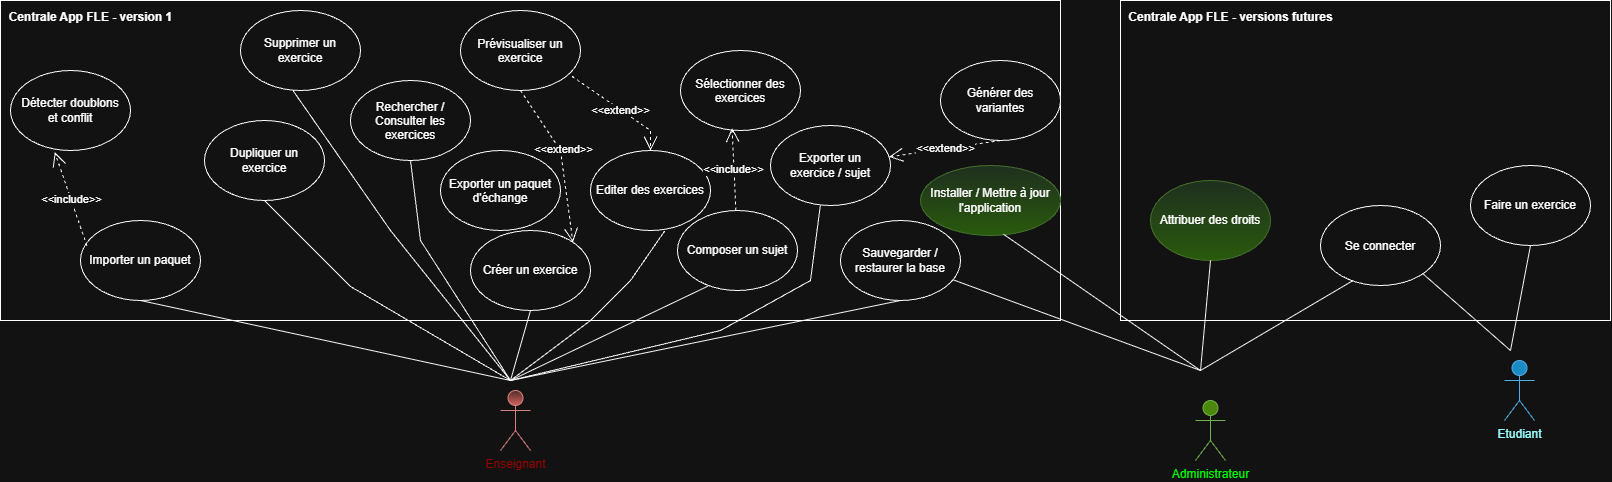

The diagram above was exported from draw.io. Its source (the exported page's mxGraphModel, read from the mxfile embedded in the PNG):
<mxGraphModel dx="1415" dy="997" grid="1" gridSize="10" guides="1" tooltips="1" connect="1" arrows="1" fold="1" page="1" pageScale="1" pageWidth="827" pageHeight="1169" math="0" shadow="0">
  <root>
    <mxCell id="0" />
    <mxCell id="1" parent="0" />
    <mxCell id="EMMe5NI8AGOGD0mZ-Soh-20" parent="1" style="html=1;whiteSpace=wrap;" value="" vertex="1">
      <mxGeometry height="320" width="490" x="1270" y="340" as="geometry" />
    </mxCell>
    <mxCell id="NFyPdDm3pMhBlZtlMIzb-1" parent="1" style="shape=umlActor;verticalLabelPosition=bottom;verticalAlign=top;html=1;fillColor=#1ba1e2;fontColor=#ffffff;strokeColor=#006EAF;" value="&lt;span style=&quot;color: light-dark(rgb(0, 0, 0), rgb(153, 255, 255));&quot;&gt;Etudiant&lt;/span&gt;" vertex="1">
      <mxGeometry height="60" width="30" x="1654" y="700" as="geometry" />
    </mxCell>
    <mxCell id="NFyPdDm3pMhBlZtlMIzb-2" parent="1" style="shape=umlActor;verticalLabelPosition=bottom;verticalAlign=top;html=1;fillColor=#f8cecc;strokeColor=#b85450;gradientColor=#ea6b66;" value="&lt;span style=&quot;color: light-dark(rgb(0, 0, 0), rgb(153, 0, 0));&quot;&gt;Enseignant&lt;/span&gt;" vertex="1">
      <mxGeometry height="60" width="30" x="650" y="730" as="geometry" />
    </mxCell>
    <mxCell id="NFyPdDm3pMhBlZtlMIzb-3" parent="1" style="shape=umlActor;verticalLabelPosition=bottom;verticalAlign=top;html=1;fillColor=#60a917;fontColor=#ffffff;strokeColor=#2D7600;" value="&lt;span style=&quot;color: light-dark(rgb(0, 0, 0), rgb(0, 255, 0));&quot;&gt;Administrateur&lt;/span&gt;" vertex="1">
      <mxGeometry height="60" width="30" x="1345" y="740" as="geometry" />
    </mxCell>
    <mxCell id="NFyPdDm3pMhBlZtlMIzb-4" parent="1" style="rounded=0;whiteSpace=wrap;html=1;" value="" vertex="1">
      <mxGeometry height="320" width="1060" x="150" y="340" as="geometry" />
    </mxCell>
    <mxCell id="NFyPdDm3pMhBlZtlMIzb-6" parent="1" style="ellipse;whiteSpace=wrap;html=1;shapeInside=1;" value="&lt;div&gt;&lt;br&gt;&lt;/div&gt;&lt;div&gt;Se connecter&lt;/div&gt;" vertex="1">
      <mxGeometry height="80" width="120" x="1470" y="545" as="geometry" />
    </mxCell>
    <mxCell id="NFyPdDm3pMhBlZtlMIzb-7" parent="1" style="ellipse;whiteSpace=wrap;html=1;shapeInside=1;" value="&lt;div&gt;&lt;br&gt;&lt;/div&gt;&lt;div&gt;&lt;br&gt;&lt;/div&gt;&lt;div&gt;Editer des exercices&lt;/div&gt;" vertex="1">
      <mxGeometry height="80" width="120" x="740" y="490" as="geometry" />
    </mxCell>
    <mxCell id="EMMe5NI8AGOGD0mZ-Soh-2" parent="1" style="ellipse;whiteSpace=wrap;html=1;shapeInside=1;fillColor=#d5e8d4;gradientColor=#97d077;strokeColor=#82b366;" value="&lt;div&gt;&lt;br&gt;&lt;/div&gt;&lt;div&gt;&lt;br&gt;&lt;/div&gt;&lt;div&gt;Attribuer des droits&lt;/div&gt;" vertex="1">
      <mxGeometry height="80" width="120" x="1300" y="520" as="geometry" />
    </mxCell>
    <mxCell id="EMMe5NI8AGOGD0mZ-Soh-3" parent="1" style="ellipse;whiteSpace=wrap;html=1;shapeInside=1;" value="Exporter un paquet d'échange&lt;div&gt;&lt;br&gt;&lt;/div&gt;" vertex="1">
      <mxGeometry height="80" width="120" x="590" y="490" as="geometry" />
    </mxCell>
    <mxCell id="EMMe5NI8AGOGD0mZ-Soh-4" parent="1" style="ellipse;whiteSpace=wrap;html=1;shapeInside=1;" value="&lt;div&gt;&lt;br&gt;&lt;/div&gt;&lt;div&gt;&lt;br&gt;&lt;/div&gt;&lt;div&gt;Créer un exercice&lt;/div&gt;" vertex="1">
      <mxGeometry height="80" width="120" x="620" y="570" as="geometry" />
    </mxCell>
    <mxCell id="EMMe5NI8AGOGD0mZ-Soh-5" parent="1" style="ellipse;whiteSpace=wrap;html=1;shapeInside=1;" value="&lt;div&gt;&lt;br&gt;&lt;/div&gt;&lt;div&gt;&lt;br&gt;&lt;/div&gt;&lt;div&gt;Faire un exercice&lt;/div&gt;" vertex="1">
      <mxGeometry height="80" width="120" x="1620" y="505" as="geometry" />
    </mxCell>
    <mxCell id="EMMe5NI8AGOGD0mZ-Soh-6" parent="1" style="ellipse;whiteSpace=wrap;html=1;shapeInside=1;" value="Prévisualiser un exercice" vertex="1">
      <mxGeometry height="80" width="120" x="610" y="350" as="geometry" />
    </mxCell>
    <mxCell id="EMMe5NI8AGOGD0mZ-Soh-19" parent="1" style="text;align=center;fontStyle=1;verticalAlign=middle;spacingLeft=3;spacingRight=3;strokeColor=none;rotatable=0;points=[[0,0.5],[1,0.5]];portConstraint=eastwest;html=1;" value="Centrale App FLE - version 1" vertex="1">
      <mxGeometry height="26" width="80" x="200" y="344" as="geometry" />
    </mxCell>
    <mxCell id="EMMe5NI8AGOGD0mZ-Soh-21" parent="1" style="text;align=center;fontStyle=1;verticalAlign=middle;spacingLeft=3;spacingRight=3;strokeColor=none;rotatable=0;points=[[0,0.5],[1,0.5]];portConstraint=eastwest;html=1;" value="Centrale App FLE - versions futures" vertex="1">
      <mxGeometry height="26" width="80" x="1340" y="344" as="geometry" />
    </mxCell>
    <mxCell id="zsGQ2MjkGmZRcF8EhZve-2" edge="1" parent="1" style="endArrow=none;html=1;rounded=0;entryX=0.5;entryY=1;entryDx=0;entryDy=0;" target="EMMe5NI8AGOGD0mZ-Soh-2" value="">
      <mxGeometry height="50" relative="1" width="50" as="geometry">
        <mxPoint x="1350" y="710" as="sourcePoint" />
        <mxPoint x="1070" y="480" as="targetPoint" />
      </mxGeometry>
    </mxCell>
    <mxCell id="zsGQ2MjkGmZRcF8EhZve-3" parent="1" style="ellipse;whiteSpace=wrap;html=1;shapeInside=1;" value="&lt;div&gt;&lt;br&gt;&lt;/div&gt;&lt;div&gt;&lt;br&gt;&lt;/div&gt;&lt;div&gt;Détecter doublons et conflit&lt;/div&gt;" vertex="1">
      <mxGeometry height="80" width="120" x="160" y="410" as="geometry" />
    </mxCell>
    <mxCell id="zsGQ2MjkGmZRcF8EhZve-4" parent="1" style="ellipse;whiteSpace=wrap;html=1;shapeInside=1;" value="&lt;div&gt;&lt;br&gt;&lt;/div&gt;&lt;div&gt;&lt;br&gt;&lt;/div&gt;&lt;div&gt;Importer un paquet&lt;/div&gt;" vertex="1">
      <mxGeometry height="80" width="120" x="230" y="560" as="geometry" />
    </mxCell>
    <mxCell id="zsGQ2MjkGmZRcF8EhZve-5" parent="1" style="ellipse;whiteSpace=wrap;html=1;shapeInside=1;" value="&lt;div&gt;&lt;br&gt;&lt;/div&gt;&lt;div&gt;&lt;br&gt;&lt;/div&gt;&lt;div&gt;Dupliquer un exercice&lt;/div&gt;" vertex="1">
      <mxGeometry height="80" width="120" x="354" y="460" as="geometry" />
    </mxCell>
    <mxCell id="zsGQ2MjkGmZRcF8EhZve-6" parent="1" style="ellipse;whiteSpace=wrap;html=1;shapeInside=1;" value="&lt;div&gt;&lt;br&gt;&lt;/div&gt;&lt;div&gt;&lt;br&gt;&lt;/div&gt;&lt;div&gt;Supprimer un exercice&lt;/div&gt;" vertex="1">
      <mxGeometry height="80" width="120" x="390" y="350" as="geometry" />
    </mxCell>
    <mxCell id="zsGQ2MjkGmZRcF8EhZve-7" parent="1" style="ellipse;whiteSpace=wrap;html=1;shapeInside=1;" value="Rechercher / Consulter les exercices" vertex="1">
      <mxGeometry height="80" width="120" x="500" y="420" as="geometry" />
    </mxCell>
    <mxCell id="zsGQ2MjkGmZRcF8EhZve-8" parent="1" style="ellipse;whiteSpace=wrap;html=1;shapeInside=1;" value="Sélectionner des exercices" vertex="1">
      <mxGeometry height="80" width="120" x="830" y="390" as="geometry" />
    </mxCell>
    <mxCell id="zsGQ2MjkGmZRcF8EhZve-10" parent="1" style="ellipse;whiteSpace=wrap;html=1;shapeInside=1;" value="&lt;div&gt;&lt;br&gt;&lt;/div&gt;&lt;div&gt;&lt;br&gt;&lt;/div&gt;&lt;div&gt;Composer un sujet&lt;/div&gt;&lt;div&gt;&lt;br&gt;&lt;/div&gt;" vertex="1">
      <mxGeometry height="80" width="120" x="827" y="550" as="geometry" />
    </mxCell>
    <mxCell id="zsGQ2MjkGmZRcF8EhZve-11" parent="1" style="ellipse;whiteSpace=wrap;html=1;shapeInside=1;" value="&lt;div&gt;&lt;br&gt;&lt;/div&gt;&lt;div&gt;&lt;br&gt;&lt;/div&gt;&lt;div&gt;Exporter un exercice / sujet&lt;/div&gt;" vertex="1">
      <mxGeometry height="80" width="120" x="920" y="465" as="geometry" />
    </mxCell>
    <mxCell id="zsGQ2MjkGmZRcF8EhZve-12" parent="1" style="ellipse;whiteSpace=wrap;html=1;shapeInside=1;" value="&lt;div&gt;&lt;br&gt;&lt;/div&gt;&lt;div&gt;&lt;br&gt;&lt;/div&gt;&lt;div&gt;Sauvegarder / restaurer la base&lt;/div&gt;" vertex="1">
      <mxGeometry height="80" width="120" x="990" y="560" as="geometry" />
    </mxCell>
    <mxCell id="zsGQ2MjkGmZRcF8EhZve-13" parent="1" style="ellipse;whiteSpace=wrap;html=1;shapeInside=1;" value="&lt;div&gt;&lt;br&gt;&lt;/div&gt;&lt;div&gt;&lt;br&gt;&lt;/div&gt;&lt;div&gt;Générer des variantes&lt;/div&gt;" vertex="1">
      <mxGeometry height="80" width="120" x="1090" y="400" as="geometry" />
    </mxCell>
    <mxCell id="zsGQ2MjkGmZRcF8EhZve-15" edge="1" parent="1" source="zsGQ2MjkGmZRcF8EhZve-5" style="edgeStyle=orthogonalEdgeStyle;rounded=0;orthogonalLoop=1;jettySize=auto;html=1;innerLoopWaypoints=1;exitX=0.5;exitY=1;exitDx=0;exitDy=0;" target="zsGQ2MjkGmZRcF8EhZve-5">
      <mxGeometry relative="1" as="geometry" />
    </mxCell>
    <mxCell id="zsGQ2MjkGmZRcF8EhZve-16" edge="1" parent="1" style="endArrow=none;html=1;rounded=0;entryX=0.5;entryY=1;entryDx=0;entryDy=0;" target="zsGQ2MjkGmZRcF8EhZve-4" value="">
      <mxGeometry height="50" relative="1" width="50" as="geometry">
        <Array as="points" />
        <mxPoint x="660" y="720" as="sourcePoint" />
        <mxPoint x="610" y="440" as="targetPoint" />
      </mxGeometry>
    </mxCell>
    <mxCell id="zsGQ2MjkGmZRcF8EhZve-17" edge="1" parent="1" style="endArrow=none;html=1;rounded=0;entryX=0.5;entryY=1;entryDx=0;entryDy=0;" target="zsGQ2MjkGmZRcF8EhZve-5" value="">
      <mxGeometry height="50" relative="1" width="50" as="geometry">
        <Array as="points">
          <mxPoint x="500" y="626" />
        </Array>
        <mxPoint x="660" y="720" as="sourcePoint" />
        <mxPoint x="590" y="470" as="targetPoint" />
      </mxGeometry>
    </mxCell>
    <mxCell id="zsGQ2MjkGmZRcF8EhZve-18" edge="1" parent="1" style="endArrow=none;html=1;rounded=0;entryX=0.438;entryY=1.002;entryDx=0;entryDy=0;entryPerimeter=0;" target="zsGQ2MjkGmZRcF8EhZve-6" value="">
      <mxGeometry height="50" relative="1" width="50" as="geometry">
        <Array as="points">
          <mxPoint x="540" y="570" />
        </Array>
        <mxPoint x="660" y="720" as="sourcePoint" />
        <mxPoint x="590" y="470" as="targetPoint" />
      </mxGeometry>
    </mxCell>
    <mxCell id="zsGQ2MjkGmZRcF8EhZve-19" edge="1" parent="1" style="endArrow=none;html=1;rounded=0;entryX=0.5;entryY=1;entryDx=0;entryDy=0;" target="zsGQ2MjkGmZRcF8EhZve-7" value="">
      <mxGeometry height="50" relative="1" width="50" x="0.0119" as="geometry">
        <Array as="points">
          <mxPoint x="570" y="580" />
        </Array>
        <mxPoint x="660" y="720" as="sourcePoint" />
        <mxPoint x="840" y="510" as="targetPoint" />
      </mxGeometry>
    </mxCell>
    <mxCell id="zsGQ2MjkGmZRcF8EhZve-20" edge="1" parent="1" style="endArrow=none;html=1;rounded=0;entryX=0.5;entryY=1;entryDx=0;entryDy=0;" target="EMMe5NI8AGOGD0mZ-Soh-4" value="">
      <mxGeometry height="50" relative="1" width="50" as="geometry">
        <mxPoint x="660" y="720" as="sourcePoint" />
        <mxPoint x="560" y="490" as="targetPoint" />
      </mxGeometry>
    </mxCell>
    <mxCell id="zsGQ2MjkGmZRcF8EhZve-21" edge="1" parent="1" style="endArrow=none;html=1;rounded=0;entryX=0.618;entryY=1.006;entryDx=0;entryDy=0;entryPerimeter=0;" target="NFyPdDm3pMhBlZtlMIzb-7" value="">
      <mxGeometry height="50" relative="1" width="50" x="-0.0772" as="geometry">
        <Array as="points">
          <mxPoint x="740" y="660" />
          <mxPoint x="780" y="620" />
        </Array>
        <mxPoint x="660" y="720" as="sourcePoint" />
        <mxPoint x="773.28" y="570" as="targetPoint" />
      </mxGeometry>
    </mxCell>
    <mxCell id="zsGQ2MjkGmZRcF8EhZve-22" edge="1" parent="1" style="endArrow=none;html=1;rounded=0;entryX=0.253;entryY=0.946;entryDx=0;entryDy=0;entryPerimeter=0;" target="zsGQ2MjkGmZRcF8EhZve-10" value="">
      <mxGeometry height="50" relative="1" width="50" as="geometry">
        <mxPoint x="660" y="720" as="sourcePoint" />
        <mxPoint x="630" y="530" as="targetPoint" />
      </mxGeometry>
    </mxCell>
    <mxCell id="zsGQ2MjkGmZRcF8EhZve-23" edge="1" parent="1" style="endArrow=none;html=1;rounded=0;entryX=0.415;entryY=1.002;entryDx=0;entryDy=0;entryPerimeter=0;" target="zsGQ2MjkGmZRcF8EhZve-11" value="">
      <mxGeometry height="50" relative="1" width="50" x="-0.007" as="geometry">
        <Array as="points">
          <mxPoint x="870" y="670" />
          <mxPoint x="960" y="620" />
        </Array>
        <mxPoint x="660" y="720" as="sourcePoint" />
        <mxPoint x="680" y="590" as="targetPoint" />
      </mxGeometry>
    </mxCell>
    <mxCell id="zsGQ2MjkGmZRcF8EhZve-24" edge="1" parent="1" style="endArrow=none;html=1;rounded=0;entryX=0.5;entryY=1;entryDx=0;entryDy=0;" target="zsGQ2MjkGmZRcF8EhZve-12" value="">
      <mxGeometry height="50" relative="1" width="50" as="geometry">
        <mxPoint x="660" y="720" as="sourcePoint" />
        <mxPoint x="670" y="500" as="targetPoint" />
      </mxGeometry>
    </mxCell>
    <mxCell id="zsGQ2MjkGmZRcF8EhZve-25" edge="1" parent="1" source="zsGQ2MjkGmZRcF8EhZve-13" style="endArrow=open;endSize=12;dashed=1;html=1;rounded=0;exitX=0.5;exitY=1;exitDx=0;exitDy=0;" target="zsGQ2MjkGmZRcF8EhZve-11" value="&amp;lt;&amp;lt;extend&amp;gt;&amp;gt;">
      <mxGeometry relative="1" width="160" as="geometry">
        <mxPoint x="610" y="460" as="sourcePoint" />
        <mxPoint x="770" y="460" as="targetPoint" />
      </mxGeometry>
    </mxCell>
    <mxCell id="zsGQ2MjkGmZRcF8EhZve-28" edge="1" parent="1" source="zsGQ2MjkGmZRcF8EhZve-10" style="endArrow=open;endSize=12;dashed=1;html=1;rounded=0;entryX=0.43;entryY=0.97;entryDx=0;entryDy=0;entryPerimeter=0;" target="zsGQ2MjkGmZRcF8EhZve-8" value="&amp;lt;&amp;lt;include&amp;gt;&amp;gt;">
      <mxGeometry relative="1" width="160" as="geometry">
        <mxPoint x="977" y="542" as="sourcePoint" />
        <mxPoint x="910" y="510" as="targetPoint" />
      </mxGeometry>
    </mxCell>
    <mxCell id="zsGQ2MjkGmZRcF8EhZve-29" edge="1" parent="1" source="zsGQ2MjkGmZRcF8EhZve-4" style="endArrow=open;endSize=12;dashed=1;html=1;rounded=0;exitX=0.054;exitY=0.317;exitDx=0;exitDy=0;exitPerimeter=0;entryX=0.369;entryY=1.022;entryDx=0;entryDy=0;entryPerimeter=0;" target="zsGQ2MjkGmZRcF8EhZve-3" value="&amp;lt;&amp;lt;include&amp;gt;&amp;gt;">
      <mxGeometry relative="1" width="160" as="geometry">
        <mxPoint x="183" y="672" as="sourcePoint" />
        <mxPoint x="180" y="590" as="targetPoint" />
      </mxGeometry>
    </mxCell>
    <mxCell id="zsGQ2MjkGmZRcF8EhZve-30" edge="1" parent="1" source="EMMe5NI8AGOGD0mZ-Soh-6" style="endArrow=open;endSize=12;dashed=1;html=1;rounded=0;exitX=0.5;exitY=1;exitDx=0;exitDy=0;entryX=1;entryY=0;entryDx=0;entryDy=0;" target="EMMe5NI8AGOGD0mZ-Soh-4" value="&amp;lt;&amp;lt;extend&amp;gt;&amp;gt;">
      <mxGeometry relative="1" width="160" x="-0.12" y="3" as="geometry">
        <mxPoint as="offset" />
        <Array as="points">
          <mxPoint x="710" y="490" />
        </Array>
        <mxPoint x="801" y="450" as="sourcePoint" />
        <mxPoint x="690" y="466" as="targetPoint" />
      </mxGeometry>
    </mxCell>
    <mxCell id="zsGQ2MjkGmZRcF8EhZve-31" edge="1" parent="1" source="EMMe5NI8AGOGD0mZ-Soh-6" style="endArrow=open;endSize=12;dashed=1;html=1;rounded=0;exitX=0.929;exitY=0.823;exitDx=0;exitDy=0;exitPerimeter=0;entryX=0.5;entryY=0;entryDx=0;entryDy=0;" target="NFyPdDm3pMhBlZtlMIzb-7" value="&amp;lt;&amp;lt;extend&amp;gt;&amp;gt;">
      <mxGeometry relative="1" width="160" x="0.0285" y="-1" as="geometry">
        <mxPoint x="1" as="offset" />
        <Array as="points">
          <mxPoint x="800" y="470" />
        </Array>
        <mxPoint x="760" y="410" as="sourcePoint" />
        <mxPoint x="800" y="500" as="targetPoint" />
      </mxGeometry>
    </mxCell>
    <mxCell id="zsGQ2MjkGmZRcF8EhZve-32" parent="1" style="ellipse;whiteSpace=wrap;html=1;fillColor=#d5e8d4;gradientColor=#97d077;strokeColor=#82b366;" value="Installer / Mettre à jour l'application" vertex="1">
      <mxGeometry height="70" width="140" x="1070" y="505" as="geometry" />
    </mxCell>
    <mxCell id="zsGQ2MjkGmZRcF8EhZve-33" edge="1" parent="1" style="endArrow=none;html=1;rounded=0;entryX=0.27;entryY=0.939;entryDx=0;entryDy=0;entryPerimeter=0;" target="NFyPdDm3pMhBlZtlMIzb-6" value="">
      <mxGeometry height="50" relative="1" width="50" as="geometry">
        <mxPoint x="1350" y="710" as="sourcePoint" />
        <mxPoint x="1230" y="600" as="targetPoint" />
      </mxGeometry>
    </mxCell>
    <mxCell id="zsGQ2MjkGmZRcF8EhZve-34" edge="1" parent="1" style="endArrow=none;html=1;rounded=0;entryX=0.5;entryY=1;entryDx=0;entryDy=0;" target="EMMe5NI8AGOGD0mZ-Soh-5" value="">
      <mxGeometry height="50" relative="1" width="50" as="geometry">
        <mxPoint x="1660" y="690" as="sourcePoint" />
        <mxPoint x="1240" y="610" as="targetPoint" />
      </mxGeometry>
    </mxCell>
    <mxCell id="zsGQ2MjkGmZRcF8EhZve-35" edge="1" parent="1" style="endArrow=none;html=1;rounded=0;entryX=0.593;entryY=0.982;entryDx=0;entryDy=0;entryPerimeter=0;" target="zsGQ2MjkGmZRcF8EhZve-32" value="">
      <mxGeometry height="50" relative="1" width="50" as="geometry">
        <mxPoint x="1350" y="710" as="sourcePoint" />
        <mxPoint x="1240" y="610" as="targetPoint" />
      </mxGeometry>
    </mxCell>
    <mxCell id="zsGQ2MjkGmZRcF8EhZve-36" edge="1" parent="1" source="NFyPdDm3pMhBlZtlMIzb-6" style="endArrow=none;html=1;rounded=0;exitX=1;exitY=1;exitDx=0;exitDy=0;" value="">
      <mxGeometry height="50" relative="1" width="50" as="geometry">
        <mxPoint x="1510" y="750" as="sourcePoint" />
        <mxPoint x="1660" y="690" as="targetPoint" />
      </mxGeometry>
    </mxCell>
    <mxCell id="zsGQ2MjkGmZRcF8EhZve-37" edge="1" parent="1" style="endArrow=none;html=1;rounded=0;" target="zsGQ2MjkGmZRcF8EhZve-12" value="">
      <mxGeometry height="50" relative="1" width="50" as="geometry">
        <mxPoint x="1350" y="710" as="sourcePoint" />
        <mxPoint x="1070" y="690" as="targetPoint" />
      </mxGeometry>
    </mxCell>
  </root>
</mxGraphModel>